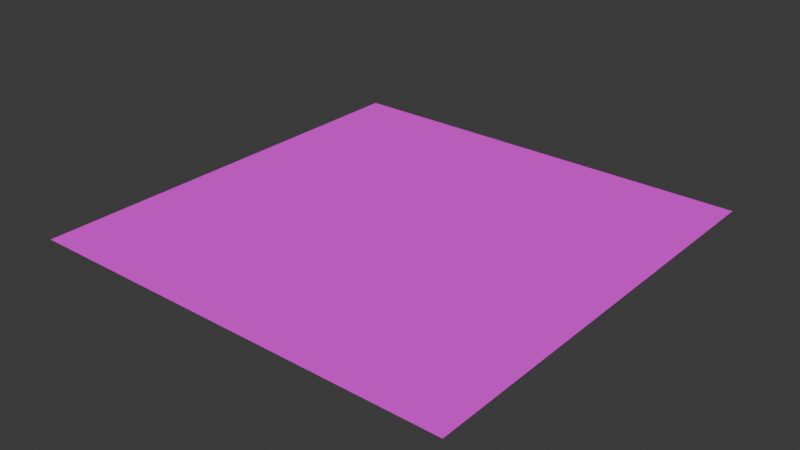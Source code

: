 # Source: ardboard.blend  (saved by Blender 4.4.32; exported with 4.5.12 LTS)
import bpy
from mathutils import Matrix  # noqa: F401  (used for matrix-valued properties, if any)

bpy.ops.wm.read_factory_settings(use_empty=True)
scene = bpy.context.scene
scene.name = 'Scene'

# ---- images (referenced by path relative to the original .blend; pixels are not part of the script)
import os
ASSET_DIR = os.environ.get("B2B_ASSET_DIR", "")  # directory of the original .blend (textures are referenced by path, not embedded)
HERE = os.path.dirname(os.path.abspath(__file__))  # packed textures are extracted next to this script under _unpacked/

def load_image(name, relpath, width, height, colorspace="sRGB"):
    """Load a texture the original file referenced (path relative to the .blend, or extracted next to this script)."""
    p = next((c for c in (os.path.join(HERE, relpath), os.path.join(ASSET_DIR, relpath)) if relpath and os.path.exists(c)), "")
    if p:
        img = bpy.data.images.load(p, check_existing=True)
        img.name = name
    else:  # same state as the original file: an image datablock whose file is absent (Cycles renders it pink)
        img = bpy.data.images.new(name, width, height)
        img.source = "FILE"
        img.filepath = "//" + (relpath or name)
    img.colorspace_settings.name = colorspace
    return img
img_cardboard_png = load_image('cardboard.png', 'cardboard.png', 1024, 1024, 'sRGB')

# ---- materials (node trees are filled in below, after node groups)
mat_material_002 = bpy.data.materials.new('Material.002')

# ---- material node trees
mat_material_002.use_nodes = True; mat_material_002.node_tree.nodes.clear()
_N = mat_material_002.node_tree.nodes; _L = mat_material_002.node_tree.links
n0 = _N.new('ShaderNodeOutputMaterial'); n0.name = 'Material Output'; n0.location = (300, 300)
n1 = _N.new('ShaderNodeTexImage'); n1.name = 'Image Texture'; n1.location = (-467, 238)
n1.image = img_cardboard_png
n1.interpolation = 'Closest'
n2 = _N.new('ShaderNodeBsdfPrincipled'); n2.name = 'Principled BSDF'; n2.location = (-63, 281)
n2.inputs[2].default_value = 1.0
_L.new(n1.outputs[0], n2.inputs[0])
_L.new(n2.outputs[0], n0.inputs[0])
_L.new(n1.outputs[1], n2.inputs[4])
n0.is_active_output = True

# ---- world
world_world = bpy.data.worlds.new('World'); scene.world = world_world
world_world.use_nodes = True; world_world.node_tree.nodes.clear()
_N = world_world.node_tree.nodes; _L = world_world.node_tree.links
n0 = _N.new('ShaderNodeOutputWorld'); n0.name = 'World Output'; n0.location = (300, 300)
n1 = _N.new('ShaderNodeBackground'); n1.name = 'Background'; n1.location = (10, 300)
n1.inputs[0].default_value = (0.05088, 0.05088, 0.05088, 1.0)
_L.new(n1.outputs[0], n0.inputs[0])
n0.is_active_output = True
world_world.color = (0.05088, 0.05088, 0.05088)
world_world.sun_shadow_jitter_overblur = 0.0

# ---- meshes
me_plane = bpy.data.meshes.new('Plane')
me_plane.from_pydata([(-1.0, 4.371e-08, 1.0), (1.0, 4.371e-08, 1.0), (-1.0, -4.371e-08, -1.0), (1.0, -4.371e-08, -1.0)], [], [(0, 1, 3, 2)])
_uv = me_plane.uv_layers.new(name='UVMap')
_uv.uv.foreach_set('vector', [0.0, 0.0, 1.0, 0.0, 1.0, 1.0, 0.0, 1.0])
me_plane.materials.append(mat_material_002)
me_plane.update()

# ---- objects
ob_plane = bpy.data.objects.new('Plane', me_plane)

# ---- transforms, parenting, visibility, modifiers, constraints
ob_plane.location = (0.0, 0.0, 0.0)
ob_plane.rotation_euler = (1.571, 0.0, 0.0)

# ---- collection membership
scene.collection.objects.link(ob_plane)

# ---- scene / render settings (as saved in the file)
scene.frame_start = 1; scene.frame_end = 250; scene.frame_set(1)
scene.render.engine = 'BLENDER_EEVEE_NEXT'
bpy.context.view_layer.update()

# ---- added for rendering (the .blend has no active camera and no usable light): camera, sun
cam_auto = bpy.data.cameras.new('AutoCamera')
cam_auto.lens = 50.0
cam_auto.sensor_width = 36.0
cam_auto.clip_end = 1000.0
ob_auto_camera = bpy.data.objects.new('AutoCamera', cam_auto)
scene.collection.objects.link(ob_auto_camera)
ob_auto_camera.location = (2.61693, -3.14032, 2.09354)
ob_auto_camera.rotation_euler = (1.09748, -7.21219e-08, 0.694738)
scene.camera = ob_auto_camera
light_auto_sun = bpy.data.lights.new('AutoSun', 'SUN')
light_auto_sun.energy = 3.0
light_auto_sun.angle = 0.0523599
ob_auto_sun = bpy.data.objects.new('AutoSun', light_auto_sun)
scene.collection.objects.link(ob_auto_sun)
ob_auto_sun.rotation_euler = (0.872665, 0.174533, 0.523599)
bpy.context.view_layer.update()
